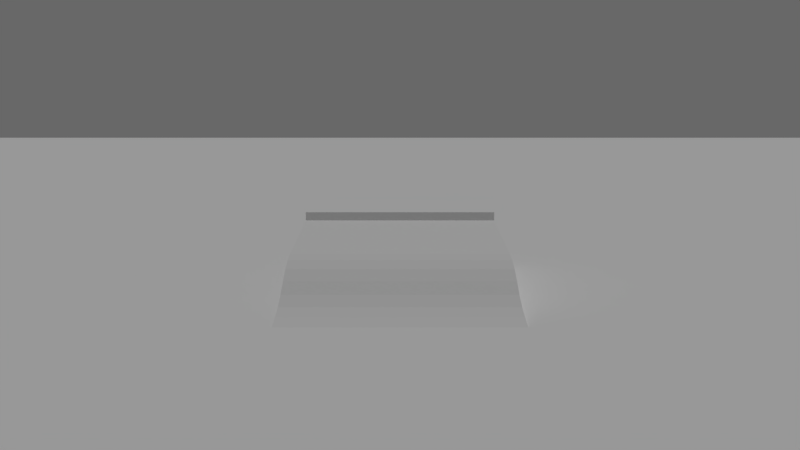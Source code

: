 # Source: AI.blend  (saved by Blender 2.78.0; exported with 4.5.12 LTS)
import bpy
from mathutils import Matrix  # noqa: F401  (used for matrix-valued properties, if any)

bpy.ops.wm.read_factory_settings(use_empty=True)
scene = bpy.context.scene
scene.name = 'simulation'

# ---- collections
col_collection_1 = bpy.data.collections.new('Collection 1'); scene.collection.children.link(col_collection_1)
col_collection_2 = bpy.data.collections.new('Collection 2'); scene.collection.children.link(col_collection_2)
col_collection_2.hide_render = True
col_collection_2.hide_viewport = True
col_collection_11 = bpy.data.collections.new('Collection 11'); scene.collection.children.link(col_collection_11)
col_collection_11.hide_render = True
col_collection_11.hide_viewport = True

# ---- materials (node trees are filled in below, after node groups)
mat_material = bpy.data.materials.new('Material')
mat_material.alpha_threshold = 0.0
mat_material.use_transparent_shadow = False
mat_material.roughness = 0.5
mat_material.line_color = (0.0, 0.0, 0.0, 1.0)
mat_material_002 = bpy.data.materials.new('Material.002')
mat_material_002.alpha_threshold = 0.0
mat_material_002.use_transparent_shadow = False
mat_material_002.roughness = 0.5
mat_slow = bpy.data.materials.new('Slow')
mat_slow.alpha_threshold = 0.0
mat_slow.use_transparent_shadow = False
mat_slow.diffuse_color = (1.0, 0.0, 0.00242, 1.0)
mat_slow.roughness = 0.5
mat_fast = bpy.data.materials.new('Fast')
mat_fast.alpha_threshold = 0.0
mat_fast.use_transparent_shadow = False
mat_fast.diffuse_color = (0.0, 1.0, 0.0, 1.0)
mat_fast.roughness = 0.5
mat_material_003 = bpy.data.materials.new('Material.003')
mat_material_003.alpha_threshold = 0.0
mat_material_003.use_transparent_shadow = False
mat_material_003.roughness = 0.5
mat_material_003.line_color = (0.0, 0.0, 0.0, 1.0)
mat_material_001 = bpy.data.materials.new('Material.001')
mat_material_001.alpha_threshold = 0.0
mat_material_001.use_transparent_shadow = False
mat_material_001.roughness = 0.5

# ---- material node trees

# ---- world
world_world = bpy.data.worlds.new('World'); scene.world = world_world
world_world.color = (0.1376, 0.1376, 0.1376)
world_world.use_sun_shadow = False
world_world.sun_shadow_jitter_overblur = 0.0
world_world.cycles.sampling_method = 'MANUAL'

# ---- cameras
cam_camera = bpy.data.cameras.new('Camera')
cam_camera.clip_end = 777.8
cam_camera.lens = 35.0
cam_camera.sensor_width = 32.0
cam_camera.sensor_height = 18.0
cam_camera.ortho_scale = 7.314
cam_camera.show_mist = True
cam_camera.dof.focus_distance = 0.0
cam_camera.dof.aperture_fstop = 128.0

# ---- lights
light_lamp = bpy.data.lights.new('Lamp', 'SUN')
light_lamp.transmission_factor = 0.0
light_lamp.cutoff_distance = 30.0
light_lamp.use_shadow = False
light_lamp.angle = 0.1993
light_lamp.energy = 1.0
light_lamp.shadow_buffer_clip_start = 1.001
light_lamp.shadow_soft_size = 0.1
light_lamp.shadow_cascade_max_distance = 1000.0

# ---- meshes
me_cube_002 = bpy.data.meshes.new('Cube.002')
me_cube_002.from_pydata([(-15.82, -1.0, -1.0), (-15.82, -1.0, 1.0), (-15.82, 1.0, -1.0), (-15.82, 1.0, 1.0), (15.82, -1.0, -1.0), (15.82, -1.0, 1.0), (15.82, 1.0, -1.0), (15.82, 1.0, 1.0)], [], [(0, 1, 3, 2), (2, 3, 7, 6), (6, 7, 5, 4), (4, 5, 1, 0), (2, 6, 4, 0), (7, 3, 1, 5)])
me_cube_002.materials.append(mat_material)
me_cube_002.use_remesh_preserve_volume = False
me_cube_002.use_remesh_preserve_attributes = False
me_cube_002.use_mirror_vertex_groups = False
me_cube_002.update()
me_cube_001 = bpy.data.meshes.new('Cube.001')
me_cube_001.from_pydata([(-15.82, 1.674, -0.5367), (15.82, -1.0, -1.013), (15.82, 20.39, -1.013), (15.82, 20.39, 5.4), (15.82, 1.674, -1.013), (15.82, 4.349, -1.013), (15.82, 7.023, -1.013), (15.82, 9.697, -1.013), (15.82, 12.37, -1.013), (15.82, 15.05, -1.013), (15.82, 17.72, -1.013), (15.82, 17.72, 4.938), (15.82, 15.05, 4.155), (15.82, 12.37, 3.019), (15.82, 9.697, 1.664), (15.82, 7.023, 0.6404), (15.82, 4.349, -0.02253), (15.82, 1.674, -0.5367), (-15.82, 4.349, -0.02253), (-15.82, 7.023, 0.6404), (-15.82, 9.697, 1.664), (-15.82, 12.37, 3.019), (-15.82, 15.05, 4.155), (-15.82, 17.72, 4.938), (-15.82, 17.72, -1.013), (-15.82, 15.05, -1.013), (-15.82, 12.37, -1.013), (-15.82, 9.697, -1.013), (-15.82, 7.023, -1.013), (-15.82, 4.349, -1.013), (-15.82, 1.674, -1.013), (-15.82, 20.39, 5.4), (-15.82, 20.39, -1.013), (-15.82, -1.0, -1.013), (15.82, 44.09, -1.013), (15.82, 44.09, 7.621), (-15.82, 44.09, 7.621), (-15.82, 44.09, -1.013)], [], [(30, 33, 0), (12, 22, 21, 13), (2, 3, 11, 10), (32, 24, 23, 31), (10, 11, 12, 9), (9, 12, 13, 8), (8, 13, 14, 7), (7, 14, 15, 6), (6, 15, 16, 5), (5, 16, 17, 4), (4, 17, 1), (24, 25, 22, 23), (25, 26, 21, 22), (26, 27, 20, 21), (27, 28, 19, 20), (28, 29, 18, 19), (29, 30, 0, 18), (32, 31, 36, 37), (13, 21, 20, 14), (14, 20, 19, 15), (15, 19, 18, 16), (17, 0, 33, 1), (16, 18, 0, 17), (3, 31, 23, 11), (11, 23, 22, 12), (34, 37, 36, 35), (31, 3, 35, 36), (3, 2, 34, 35)])
me_cube_001.materials.append(mat_material)
me_cube_001.use_remesh_preserve_volume = False
me_cube_001.use_remesh_preserve_attributes = False
me_cube_001.use_mirror_vertex_groups = False
me_cube_001.update()
me_plane = bpy.data.meshes.new('Plane')
me_plane.from_pydata([(-1899.0, -1899.0, 0.0), (1899.0, -1899.0, 0.0), (-1899.0, 1899.0, 0.0), (1899.0, 1899.0, 0.0)], [], [(0, 1, 3, 2)])
me_plane.materials.append(mat_material_002)
me_plane.use_remesh_preserve_volume = False
me_plane.use_remesh_preserve_attributes = False
me_plane.use_mirror_vertex_groups = False
me_plane.update()
me_cylinder_000 = bpy.data.meshes.new('Cylinder.000')
me_cylinder_000.from_pydata([(1.028e-07, 1.37, -0.3), (-6.052e-08, 1.37, 0.3), (0.685, 1.186, -0.3), (0.685, 1.186, 0.3), (1.186, 0.685, -0.3), (1.186, 0.685, 0.3), (1.37, -1.354e-07, -0.3), (1.37, 1.222e-07, 0.3), (1.186, -0.685, -0.3), (1.186, -0.685, 0.3), (0.685, -1.186, -0.3), (0.685, -1.186, 0.3), (3.069e-07, -1.37, -0.3), (1.436e-07, -1.37, 0.3), (-0.685, -1.186, -0.3), (-0.685, -1.186, 0.3), (-1.186, -0.685, -0.3), (-1.186, -0.685, 0.3), (-1.37, -7.124e-07, -0.3), (-1.37, -4.548e-07, 0.3), (-1.186, 0.685, -0.3), (-1.186, 0.685, 0.3), (-0.685, 1.186, -0.3), (-0.685, 1.186, 0.3)], [], [(0, 1, 3, 2), (2, 3, 5, 4), (4, 5, 7, 6), (6, 7, 9, 8), (8, 9, 11, 10), (10, 11, 13, 12), (12, 13, 15, 14), (14, 15, 17, 16), (16, 17, 19, 18), (18, 19, 21, 20), (3, 1, 23, 21, 19, 17, 15, 13, 11, 9, 7, 5), (20, 21, 23, 22), (22, 23, 1, 0), (0, 2, 4, 6, 8, 10, 12, 14, 16, 18, 20, 22)])
me_cylinder_000.materials.append(mat_slow)
me_cylinder_000.use_remesh_preserve_volume = False
me_cylinder_000.use_remesh_preserve_attributes = False
me_cylinder_000.use_mirror_vertex_groups = False
me_cylinder_000.update()
me_cylinder_001 = bpy.data.meshes.new('Cylinder.001')
me_cylinder_001.from_pydata([(1.028e-07, 1.37, -0.3), (-6.052e-08, 1.37, 0.3), (0.685, 1.186, -0.3), (0.685, 1.186, 0.3), (1.186, 0.685, -0.3), (1.186, 0.685, 0.3), (1.37, -1.354e-07, -0.3), (1.37, 1.222e-07, 0.3), (1.186, -0.685, -0.3), (1.186, -0.685, 0.3), (0.685, -1.186, -0.3), (0.685, -1.186, 0.3), (3.069e-07, -1.37, -0.3), (1.436e-07, -1.37, 0.3), (-0.685, -1.186, -0.3), (-0.685, -1.186, 0.3), (-1.186, -0.685, -0.3), (-1.186, -0.685, 0.3), (-1.37, -7.124e-07, -0.3), (-1.37, -4.548e-07, 0.3), (-1.186, 0.685, -0.3), (-1.186, 0.685, 0.3), (-0.685, 1.186, -0.3), (-0.685, 1.186, 0.3)], [], [(0, 1, 3, 2), (2, 3, 5, 4), (4, 5, 7, 6), (6, 7, 9, 8), (8, 9, 11, 10), (10, 11, 13, 12), (12, 13, 15, 14), (14, 15, 17, 16), (16, 17, 19, 18), (18, 19, 21, 20), (3, 1, 23, 21, 19, 17, 15, 13, 11, 9, 7, 5), (20, 21, 23, 22), (22, 23, 1, 0), (0, 2, 4, 6, 8, 10, 12, 14, 16, 18, 20, 22)])
me_cylinder_001.materials.append(mat_fast)
me_cylinder_001.use_remesh_preserve_volume = False
me_cylinder_001.use_remesh_preserve_attributes = False
me_cylinder_001.use_mirror_vertex_groups = False
me_cylinder_001.update()
me_cube = bpy.data.meshes.new('Cube')
me_cube.from_pydata([(1.0, 3.4, -1.0), (1.0, -3.4, -1.0), (-1.0, -3.4, -1.0), (-1.0, 3.4, -1.0), (1.0, 3.4, 1.0), (1.0, -3.4, 1.0), (-1.0, -3.4, 1.0), (-1.0, 3.4, 1.0)], [], [(0, 1, 2, 3), (4, 7, 6, 5), (0, 4, 5, 1), (1, 5, 6, 2), (2, 6, 7, 3), (4, 0, 3, 7)])
me_cube.materials.append(mat_material_003)
me_cube.use_remesh_preserve_volume = False
me_cube.use_remesh_preserve_attributes = False
me_cube.use_mirror_vertex_groups = False
me_cube.update()
me_slot_002 = bpy.data.meshes.new('Slot.002')
me_slot_002.from_pydata([(-0.2308, -0.2308, -0.2308), (-0.2308, -0.2308, 0.2308), (-0.2308, 0.2308, -0.2308), (-0.2308, 0.2308, 0.2308), (0.2308, -0.2308, -0.2308), (0.2308, -0.2308, 0.2308), (0.2308, 0.2308, -0.2308), (0.2308, 0.2308, 0.2308)], [], [(0, 1, 3, 2), (2, 3, 7, 6), (6, 7, 5, 4), (4, 5, 1, 0), (2, 6, 4, 0), (7, 3, 1, 5)])
me_slot_002.materials.append(mat_material)
me_slot_002.use_remesh_preserve_volume = False
me_slot_002.use_remesh_preserve_attributes = False
me_slot_002.use_mirror_vertex_groups = False
me_slot_002.update()
me_slot_001 = bpy.data.meshes.new('Slot.001')
me_slot_001.from_pydata([(-0.2308, -0.2308, -0.2308), (-0.2308, -0.2308, 0.2308), (-0.2308, 0.2308, -0.2308), (-0.2308, 0.2308, 0.2308), (0.2308, -0.2308, -0.2308), (0.2308, -0.2308, 0.2308), (0.2308, 0.2308, -0.2308), (0.2308, 0.2308, 0.2308)], [], [(0, 1, 3, 2), (2, 3, 7, 6), (6, 7, 5, 4), (4, 5, 1, 0), (2, 6, 4, 0), (7, 3, 1, 5)])
me_slot_001.materials.append(mat_material_001)
me_slot_001.use_remesh_preserve_volume = False
me_slot_001.use_remesh_preserve_attributes = False
me_slot_001.use_mirror_vertex_groups = False
me_slot_001.update()
me_slot_003 = bpy.data.meshes.new('Slot.003')
me_slot_003.from_pydata([(-0.2308, -0.2308, -0.2308), (-0.2308, -0.2308, 0.2308), (-0.2308, 0.2308, -0.2308), (-0.2308, 0.2308, 0.2308), (0.2308, -0.2308, -0.2308), (0.2308, -0.2308, 0.2308), (0.2308, 0.2308, -0.2308), (0.2308, 0.2308, 0.2308)], [], [(0, 1, 3, 2), (2, 3, 7, 6), (6, 7, 5, 4), (4, 5, 1, 0), (2, 6, 4, 0), (7, 3, 1, 5)])
me_slot_003.materials.append(mat_material_001)
me_slot_003.use_remesh_preserve_volume = False
me_slot_003.use_remesh_preserve_attributes = False
me_slot_003.use_mirror_vertex_groups = False
me_slot_003.update()
me_slot_004 = bpy.data.meshes.new('Slot.004')
me_slot_004.from_pydata([(-0.2308, -0.2308, -0.2308), (-0.2308, -0.2308, 0.2308), (-0.2308, 0.2308, -0.2308), (-0.2308, 0.2308, 0.2308), (0.2308, -0.2308, -0.2308), (0.2308, -0.2308, 0.2308), (0.2308, 0.2308, -0.2308), (0.2308, 0.2308, 0.2308)], [], [(0, 1, 3, 2), (2, 3, 7, 6), (6, 7, 5, 4), (4, 5, 1, 0), (2, 6, 4, 0), (7, 3, 1, 5)])
me_slot_004.materials.append(mat_material_001)
me_slot_004.use_remesh_preserve_volume = False
me_slot_004.use_remesh_preserve_attributes = False
me_slot_004.use_mirror_vertex_groups = False
me_slot_004.update()
me_slot_005 = bpy.data.meshes.new('Slot.005')
me_slot_005.from_pydata([(-0.2308, -0.2308, -0.2308), (-0.2308, -0.2308, 0.2308), (-0.2308, 0.2308, -0.2308), (-0.2308, 0.2308, 0.2308), (0.2308, -0.2308, -0.2308), (0.2308, -0.2308, 0.2308), (0.2308, 0.2308, -0.2308), (0.2308, 0.2308, 0.2308)], [], [(0, 1, 3, 2), (2, 3, 7, 6), (6, 7, 5, 4), (4, 5, 1, 0), (2, 6, 4, 0), (7, 3, 1, 5)])
me_slot_005.materials.append(mat_material)
me_slot_005.use_remesh_preserve_volume = False
me_slot_005.use_remesh_preserve_attributes = False
me_slot_005.use_mirror_vertex_groups = False
me_slot_005.update()
me_slot = bpy.data.meshes.new('Slot')
me_slot.from_pydata([(-0.2308, -0.2308, -0.2308), (-0.2308, -0.2308, 0.2308), (-0.2308, 0.2308, -0.2308), (-0.2308, 0.2308, 0.2308), (0.2308, -0.2308, -0.2308), (0.2308, -0.2308, 0.2308), (0.2308, 0.2308, -0.2308), (0.2308, 0.2308, 0.2308)], [], [(0, 1, 3, 2), (2, 3, 7, 6), (6, 7, 5, 4), (4, 5, 1, 0), (2, 6, 4, 0), (7, 3, 1, 5)])
me_slot.materials.append(mat_material_001)
me_slot.use_remesh_preserve_volume = False
me_slot.use_remesh_preserve_attributes = False
me_slot.use_mirror_vertex_groups = False
me_slot.update()

# ---- objects
ob_sensor = bpy.data.objects.new('Sensor', me_cube_002)
ob_cube = bpy.data.objects.new('Cube', me_cube_001)
ob_floor = bpy.data.objects.new('Floor', me_plane)
ob_lamp = bpy.data.objects.new('Lamp', light_lamp)
ob_camera = bpy.data.objects.new('Camera', cam_camera)
ob_slowwheel = bpy.data.objects.new('SlowWheel', me_cylinder_000)
ob_fastwheel = bpy.data.objects.new('FastWheel', me_cylinder_001)
ob_master = bpy.data.objects.new('Master', me_cube)
ob_cube_006 = bpy.data.objects.new('Cube.006', me_slot_002)
ob_cube_005 = bpy.data.objects.new('Cube.005', me_slot_001)
ob_cube_004 = bpy.data.objects.new('Cube.004', me_slot_003)
ob_cube_003 = bpy.data.objects.new('Cube.003', me_slot_004)
ob_cube_002 = bpy.data.objects.new('Cube.002', me_slot_005)
ob_cube_001 = bpy.data.objects.new('Cube.001', me_slot)

# ---- transforms, parenting, visibility, modifiers, constraints
ob_sensor.location = (-1.479e-15, 76.37, 7.415)
ob_sensor.lineart.crease_threshold = 0.0
ob_cube.location = (0.0, 33.3, -0.3984)
ob_cube.lineart.crease_threshold = 0.0
ob_floor.location = (0.0, 0.0, -1.0)
ob_floor.lineart.crease_threshold = 0.0
ob_lamp.location = (25.01, 1.005, 23.49)
ob_lamp.rotation_euler = (0.6503, 0.05522, 1.866)
ob_lamp.lock_rotations_4d = False
ob_lamp.empty_display_type = 'ARROWS'
ob_lamp.color = (0.0, 0.0, 0.0, 0.0)
ob_lamp.lineart.crease_threshold = 0.0
ob_camera.location = (1.686e-06, -70.51, 25.89)
ob_camera.rotation_euler = (1.437, 0.0, 0.0)
ob_camera.lock_rotations_4d = False
ob_camera.empty_display_type = 'ARROWS'
ob_camera.color = (0.0, 0.0, 0.0, 0.0)
ob_camera.display_type = 'WIRE'
ob_camera.lineart.crease_threshold = 0.0
ob_slowwheel.location = (3.155, 0.0, 0.0)
ob_slowwheel.lineart.crease_threshold = 0.0
ob_fastwheel.location = (0.0, 0.0, 0.0)
ob_fastwheel.lineart.crease_threshold = 0.0
ob_master.location = (0.0, 0.0, 1.0)
ob_master.lock_rotations_4d = False
ob_master.empty_display_type = 'ARROWS'
ob_master.lineart.crease_threshold = 0.0
ob_cube_006.parent = ob_master
ob_cube_006.matrix_parent_inverse = Matrix(((1.0, 0.0, 0.0, 0.0), (0.0, 1.0, 0.0, 0.0), (0.0, 0.0, 1.0, -1.0), (0.0, 0.0, 0.0, 1.0)))
ob_cube_006.location = (-1.0, 0.0, 1.0)
ob_cube_006.lineart.crease_threshold = 0.0
ob_cube_005.parent = ob_master
ob_cube_005.matrix_parent_inverse = Matrix(((1.0, 0.0, 0.0, 0.0), (0.0, 1.0, 0.0, 0.0), (0.0, 0.0, 1.0, -1.0), (0.0, 0.0, 0.0, 1.0)))
ob_cube_005.location = (1.0, 0.0, 1.0)
ob_cube_005.lineart.crease_threshold = 0.0
ob_cube_004.parent = ob_master
ob_cube_004.matrix_parent_inverse = Matrix(((1.0, 0.0, 0.0, 0.0), (0.0, 1.0, 0.0, 0.0), (0.0, 0.0, 1.0, -1.0), (0.0, 0.0, 0.0, 1.0)))
ob_cube_004.location = (1.0, -3.4, 1.0)
ob_cube_004.lineart.crease_threshold = 0.0
ob_cube_003.parent = ob_master
ob_cube_003.matrix_parent_inverse = Matrix(((1.0, 0.0, 0.0, 0.0), (0.0, 1.0, 0.0, 0.0), (0.0, 0.0, 1.0, -1.0), (0.0, 0.0, 0.0, 1.0)))
ob_cube_003.location = (1.0, 3.4, 1.0)
ob_cube_003.lineart.crease_threshold = 0.0
ob_cube_002.parent = ob_master
ob_cube_002.matrix_parent_inverse = Matrix(((1.0, 0.0, 0.0, 0.0), (0.0, 1.0, 0.0, 0.0), (0.0, 0.0, 1.0, -1.0), (0.0, 0.0, 0.0, 1.0)))
ob_cube_002.location = (-1.0, 3.4, 1.0)
ob_cube_002.lineart.crease_threshold = 0.0
ob_cube_001.parent = ob_master
ob_cube_001.matrix_parent_inverse = Matrix(((1.0, 0.0, 0.0, 0.0), (0.0, 1.0, 0.0, 0.0), (0.0, 0.0, 1.0, -1.0), (0.0, 0.0, 0.0, 1.0)))
ob_cube_001.location = (-1.0, -3.4, 1.0)
ob_cube_001.lineart.crease_threshold = 0.0

# ---- collection membership
col_collection_1.objects.link(ob_sensor)
col_collection_1.objects.link(ob_cube)
col_collection_1.objects.link(ob_floor)
col_collection_1.objects.link(ob_lamp)
col_collection_1.objects.link(ob_camera)
col_collection_2.objects.link(ob_slowwheel)
col_collection_2.objects.link(ob_fastwheel)
col_collection_11.objects.link(ob_master)
col_collection_11.objects.link(ob_cube_006)
col_collection_11.objects.link(ob_cube_005)
col_collection_11.objects.link(ob_cube_004)
col_collection_11.objects.link(ob_cube_003)
col_collection_11.objects.link(ob_cube_002)
col_collection_11.objects.link(ob_cube_001)

# ---- scene / render settings (as saved in the file)
scene.camera = ob_camera
scene.frame_start = 1; scene.frame_end = 250; scene.frame_set(1)
scene.render.engine = 'BLENDER_EEVEE_NEXT'
scene.render.resolution_percentage = 50
scene.render.dither_intensity = 0.0
scene.cycles.use_denoising = False
scene.cycles.samples = 128
scene.cycles.sampling_pattern = 'TABULATED_SOBOL'
scene.cycles.light_sampling_threshold = 0.0
scene.cycles.use_adaptive_sampling = False
scene.cycles.use_light_tree = False
scene.cycles.blur_glossy = 0.0
scene.cycles.sample_clamp_indirect = 0.0
scene.view_settings.view_transform = 'Standard'
bpy.context.view_layer.update()
